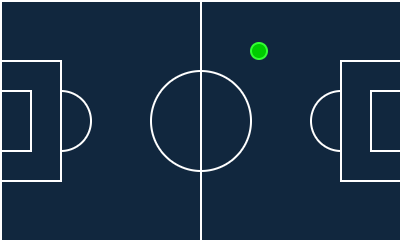

The diagram above was exported from draw.io. Its source (the exported page's mxGraphModel, read from the mxfile embedded in the PNG):
<mxGraphModel dx="824" dy="420" grid="1" gridSize="10" guides="1" tooltips="1" connect="1" arrows="1" fold="1" page="1" pageScale="1" pageWidth="850" pageHeight="1100" background="#ffffff" math="0" shadow="0">
  <root>
    <mxCell id="0" />
    <mxCell id="1" parent="0" />
    <mxCell id="M0rrCAPU3k2NqwKGhOPo-2" value="" style="rounded=0;whiteSpace=wrap;html=1;fillStyle=solid;fillColor=#11273e;strokeColor=#FFFFFF;" vertex="1" parent="1">
      <mxGeometry x="200" y="320" width="200" height="120" as="geometry" />
    </mxCell>
    <mxCell id="M0rrCAPU3k2NqwKGhOPo-5" value="" style="ellipse;whiteSpace=wrap;html=1;aspect=fixed;fillColor=#11273E;strokeColor=#FFFFFF;" vertex="1" parent="1">
      <mxGeometry x="275" y="355" width="50" height="50" as="geometry" />
    </mxCell>
    <mxCell id="M0rrCAPU3k2NqwKGhOPo-9" value="" style="ellipse;whiteSpace=wrap;html=1;aspect=fixed;fillColor=#11273E;strokeColor=#FFFFFF;" vertex="1" parent="1">
      <mxGeometry x="215" y="365" width="30" height="30" as="geometry" />
    </mxCell>
    <mxCell id="M0rrCAPU3k2NqwKGhOPo-8" value="" style="endArrow=none;html=1;rounded=0;entryX=0.5;entryY=0;entryDx=0;entryDy=0;exitX=0.5;exitY=1;exitDx=0;exitDy=0;strokeColor=#FFFFFF;" edge="1" parent="1" source="M0rrCAPU3k2NqwKGhOPo-2" target="M0rrCAPU3k2NqwKGhOPo-2">
      <mxGeometry width="50" height="50" relative="1" as="geometry">
        <mxPoint x="275" y="400" as="sourcePoint" />
        <mxPoint x="325" y="350" as="targetPoint" />
      </mxGeometry>
    </mxCell>
    <mxCell id="M0rrCAPU3k2NqwKGhOPo-10" value="" style="endArrow=none;html=1;rounded=0;exitX=0.5;exitY=1;exitDx=0;exitDy=0;entryX=0.5;entryY=0;entryDx=0;entryDy=0;" edge="1" parent="1" source="M0rrCAPU3k2NqwKGhOPo-9" target="M0rrCAPU3k2NqwKGhOPo-9">
      <mxGeometry width="50" height="50" relative="1" as="geometry">
        <mxPoint x="180" y="530" as="sourcePoint" />
        <mxPoint x="230" y="480" as="targetPoint" />
      </mxGeometry>
    </mxCell>
    <mxCell id="M0rrCAPU3k2NqwKGhOPo-11" value="" style="ellipse;whiteSpace=wrap;html=1;aspect=fixed;fillStyle=solid;fillColor=#11273E;strokeColor=#FFFFFF;" vertex="1" parent="1">
      <mxGeometry x="355" y="365" width="30" height="30" as="geometry" />
    </mxCell>
    <mxCell id="M0rrCAPU3k2NqwKGhOPo-4" value="" style="rounded=0;whiteSpace=wrap;html=1;fillStyle=solid;fillColor=#11273E;strokeColor=#FFFFFF;" vertex="1" parent="1">
      <mxGeometry x="370" y="350" width="30" height="60" as="geometry" />
    </mxCell>
    <mxCell id="M0rrCAPU3k2NqwKGhOPo-7" value="" style="rounded=0;whiteSpace=wrap;html=1;fillStyle=solid;fillColor=#11273E;strokeColor=#FFFFFF;" vertex="1" parent="1">
      <mxGeometry x="385" y="365" width="15" height="30" as="geometry" />
    </mxCell>
    <mxCell id="M0rrCAPU3k2NqwKGhOPo-3" value="" style="rounded=0;whiteSpace=wrap;html=1;fillStyle=solid;fillColor=#11273E;strokeColor=#FFFFFF;" vertex="1" parent="1">
      <mxGeometry x="200" y="350" width="30" height="60" as="geometry" />
    </mxCell>
    <mxCell id="M0rrCAPU3k2NqwKGhOPo-6" value="" style="rounded=0;whiteSpace=wrap;html=1;fillStyle=solid;fillColor=#11273E;strokeColor=#FFFFFF;" vertex="1" parent="1">
      <mxGeometry x="200" y="365" width="15" height="30" as="geometry" />
    </mxCell>
    <mxCell id="M0rrCAPU3k2NqwKGhOPo-12" value="" style="ellipse;whiteSpace=wrap;html=1;aspect=fixed;fillStyle=solid;fillColor=#00CC00;strokeColor=#33FF33;" vertex="1" parent="1">
      <mxGeometry x="325" y="341" width="8" height="8" as="geometry" />
    </mxCell>
  </root>
</mxGraphModel>